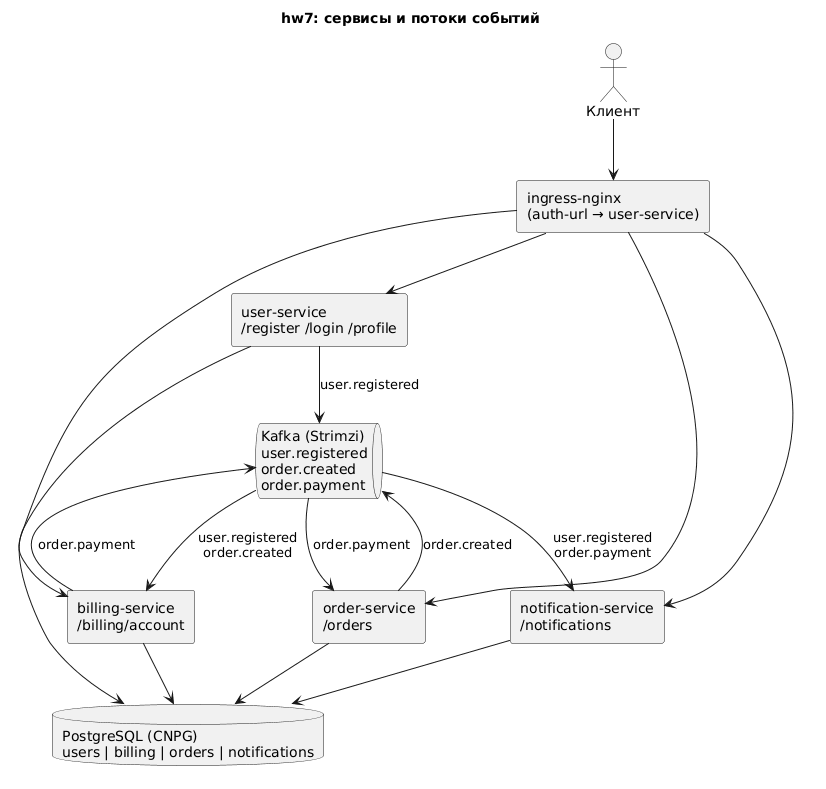

The diagram above was rendered by PlantUML. Its source (embedded in the PNG):
@startuml
title hw7: сервисы и потоки событий
skinparam componentStyle rectangle
actor Клиент
rectangle "ingress-nginx\n(auth-url → user-service)" as gw
rectangle "user-service\n/register /login /profile" as u
rectangle "billing-service\n/billing/account" as b
rectangle "order-service\n/orders" as o
rectangle "notification-service\n/notifications" as n
queue "Kafka (Strimzi)\nuser.registered\norder.created\norder.payment" as k
database "PostgreSQL (CNPG)\nusers | billing | orders | notifications" as db
Клиент --> gw
gw --> u
gw --> b
gw --> o
gw --> n
u --> k : user.registered
o --> k : order.created
b --> k : order.payment
k --> b : user.registered\norder.created
k --> o : order.payment
k --> n : user.registered\norder.payment
u --> db
b --> db
o --> db
n --> db
@enduml